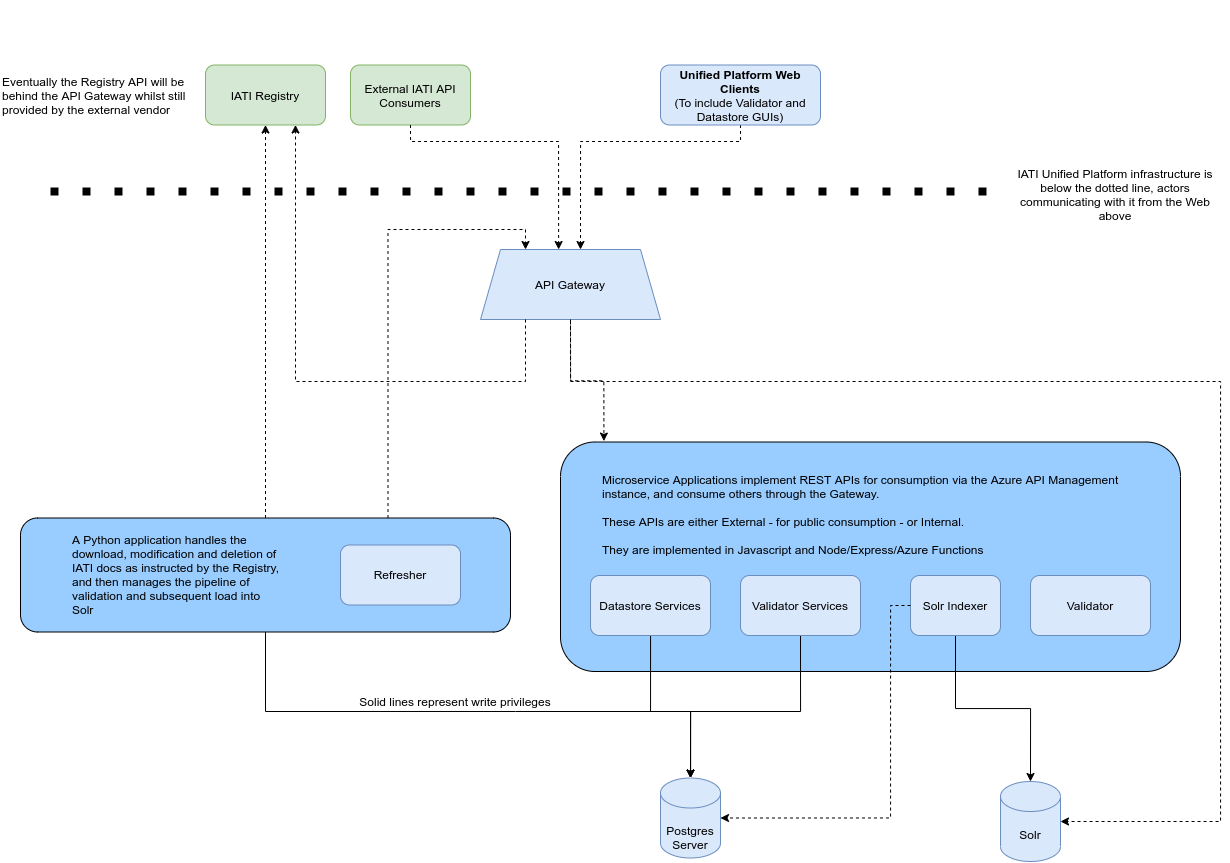

The diagram above was exported from draw.io. Its source (the exported page's mxGraphModel, read from the mxfile embedded in the PNG):
<mxGraphModel dx="2757" dy="948" grid="1" gridSize="10" guides="1" tooltips="1" connect="1" arrows="1" fold="1" page="1" pageScale="1" pageWidth="1169" pageHeight="826" background="#ffffff" math="0" shadow="0">
  <root>
    <mxCell id="0" />
    <mxCell id="1" parent="0" />
    <mxCell id="ZpWCWFE5XkaiGJ75AKX7-16" style="edgeStyle=orthogonalEdgeStyle;rounded=0;orthogonalLoop=1;jettySize=auto;html=1;entryX=0.5;entryY=0;entryDx=0;entryDy=0;entryPerimeter=0;" parent="1" source="k41s-rjIH6DsuVYQ3OpB-21" target="_4CKC4v-3pNAn9DAUJz7-65" edge="1">
      <mxGeometry relative="1" as="geometry">
        <Array as="points">
          <mxPoint x="365" y="810" />
          <mxPoint x="780" y="810" />
        </Array>
      </mxGeometry>
    </mxCell>
    <mxCell id="k41s-rjIH6DsuVYQ3OpB-21" value="" style="rounded=1;whiteSpace=wrap;html=1;fillColor=#99CCFF;" parent="1" vertex="1">
      <mxGeometry x="-130" y="616.5" width="490" height="114" as="geometry" />
    </mxCell>
    <mxCell id="k41s-rjIH6DsuVYQ3OpB-20" value="" style="rounded=1;whiteSpace=wrap;html=1;fillColor=#99CCFF;" parent="1" vertex="1">
      <mxGeometry x="410" y="540.5" width="620" height="229.5" as="geometry" />
    </mxCell>
    <mxCell id="_4CKC4v-3pNAn9DAUJz7-45" value="API Gateway" style="shape=trapezoid;perimeter=trapezoidPerimeter;whiteSpace=wrap;html=1;fixedSize=1;fillColor=#dae8fc;strokeColor=#6c8ebf;" parent="1" vertex="1">
      <mxGeometry x="330" y="348" width="180" height="70" as="geometry" />
    </mxCell>
    <mxCell id="_4CKC4v-3pNAn9DAUJz7-62" style="edgeStyle=orthogonalEdgeStyle;rounded=0;orthogonalLoop=1;jettySize=auto;html=1;dashed=1;exitX=0.5;exitY=1;exitDx=0;exitDy=0;exitPerimeter=0;" parent="1" source="_4CKC4v-3pNAn9DAUJz7-94" edge="1">
      <mxGeometry relative="1" as="geometry">
        <mxPoint x="620" y="140" as="sourcePoint" />
        <mxPoint x="430" y="348" as="targetPoint" />
        <Array as="points">
          <mxPoint x="590" y="240" />
          <mxPoint x="430" y="240" />
        </Array>
      </mxGeometry>
    </mxCell>
    <mxCell id="_4CKC4v-3pNAn9DAUJz7-65" value="&lt;br&gt;Postgres&lt;br&gt;Server" style="shape=cylinder3;whiteSpace=wrap;html=1;boundedLbl=1;backgroundOutline=1;size=15;fillColor=#dae8fc;strokeColor=#6c8ebf;" parent="1" vertex="1">
      <mxGeometry x="510" y="876.5" width="60" height="80" as="geometry" />
    </mxCell>
    <mxCell id="_4CKC4v-3pNAn9DAUJz7-74" value="Validator" style="rounded=1;whiteSpace=wrap;html=1;fillColor=#dae8fc;strokeColor=#6c8ebf;" parent="1" vertex="1">
      <mxGeometry x="880" y="674" width="120" height="60" as="geometry" />
    </mxCell>
    <mxCell id="ZpWCWFE5XkaiGJ75AKX7-11" style="edgeStyle=orthogonalEdgeStyle;rounded=0;orthogonalLoop=1;jettySize=auto;html=1;" parent="1" source="_4CKC4v-3pNAn9DAUJz7-75" target="_4CKC4v-3pNAn9DAUJz7-65" edge="1">
      <mxGeometry relative="1" as="geometry">
        <Array as="points">
          <mxPoint x="500" y="810" />
          <mxPoint x="540" y="810" />
        </Array>
      </mxGeometry>
    </mxCell>
    <mxCell id="_4CKC4v-3pNAn9DAUJz7-75" value="Datastore Services" style="rounded=1;whiteSpace=wrap;html=1;fillColor=#dae8fc;strokeColor=#6c8ebf;" parent="1" vertex="1">
      <mxGeometry x="440" y="674" width="120" height="60" as="geometry" />
    </mxCell>
    <mxCell id="_4CKC4v-3pNAn9DAUJz7-81" style="edgeStyle=orthogonalEdgeStyle;rounded=0;orthogonalLoop=1;jettySize=auto;html=1;startArrow=none;startFill=0;endArrow=classic;endFill=1;dashed=1;entryX=0.25;entryY=0;entryDx=0;entryDy=0;exitX=0.75;exitY=0;exitDx=0;exitDy=0;" parent="1" source="k41s-rjIH6DsuVYQ3OpB-21" target="_4CKC4v-3pNAn9DAUJz7-45" edge="1">
      <mxGeometry relative="1" as="geometry">
        <mxPoint x="330" y="617" as="sourcePoint" />
        <mxPoint x="200" y="310" as="targetPoint" />
      </mxGeometry>
    </mxCell>
    <mxCell id="_4CKC4v-3pNAn9DAUJz7-79" value="Refresher" style="rounded=1;whiteSpace=wrap;html=1;fillColor=#dae8fc;strokeColor=#6c8ebf;" parent="1" vertex="1">
      <mxGeometry x="190" y="643.5" width="120" height="60" as="geometry" />
    </mxCell>
    <mxCell id="_4CKC4v-3pNAn9DAUJz7-83" value="" style="endArrow=none;dashed=1;html=1;dashPattern=1 3;strokeWidth=8;" parent="1" edge="1">
      <mxGeometry width="50" height="50" relative="1" as="geometry">
        <mxPoint x="-100" y="290" as="sourcePoint" />
        <mxPoint x="850" y="290" as="targetPoint" />
      </mxGeometry>
    </mxCell>
    <mxCell id="_4CKC4v-3pNAn9DAUJz7-94" value="&lt;b&gt;Unified Platform Web Clients&lt;/b&gt;&lt;br&gt;(To include Validator and Datastore GUIs)" style="rounded=1;whiteSpace=wrap;html=1;fillColor=#dae8fc;strokeColor=#6c8ebf;" parent="1" vertex="1">
      <mxGeometry x="510" y="163.5" width="160" height="60" as="geometry" />
    </mxCell>
    <mxCell id="_4CKC4v-3pNAn9DAUJz7-95" value="External IATI API Consumers" style="rounded=1;whiteSpace=wrap;html=1;fillColor=#d5e8d4;strokeColor=#82b366;" parent="1" vertex="1">
      <mxGeometry x="200" y="163.5" width="120" height="60" as="geometry" />
    </mxCell>
    <mxCell id="_4CKC4v-3pNAn9DAUJz7-97" style="edgeStyle=orthogonalEdgeStyle;rounded=0;orthogonalLoop=1;jettySize=auto;html=1;dashed=1;exitX=0.5;exitY=1;exitDx=0;exitDy=0;entryX=0.434;entryY=0;entryDx=0;entryDy=0;entryPerimeter=0;" parent="1" source="_4CKC4v-3pNAn9DAUJz7-95" target="_4CKC4v-3pNAn9DAUJz7-45" edge="1">
      <mxGeometry relative="1" as="geometry">
        <mxPoint x="420" as="sourcePoint" />
        <mxPoint x="370" y="348" as="targetPoint" />
        <Array as="points">
          <mxPoint x="260" y="240" />
          <mxPoint x="408" y="240" />
        </Array>
      </mxGeometry>
    </mxCell>
    <mxCell id="_4CKC4v-3pNAn9DAUJz7-98" value="Microservice Applications implement REST APIs for consumption via the Azure API Management instance, and consume others through the Gateway.&lt;br&gt;&lt;br&gt;These APIs are either External - for public consumption - or Internal.&lt;br&gt;&lt;br&gt;They are implemented in Javascript and Node/Express/Azure Functions" style="text;html=1;strokeColor=none;fillColor=none;align=left;verticalAlign=middle;whiteSpace=wrap;rounded=0;" parent="1" vertex="1">
      <mxGeometry x="450" y="550" width="530" height="127" as="geometry" />
    </mxCell>
    <mxCell id="_4CKC4v-3pNAn9DAUJz7-100" value="A Python application handles the download, modification and deletion of IATI docs as instructed by the Registry, and then manages the pipeline of validation and subsequent load into Solr" style="text;html=1;strokeColor=none;fillColor=none;align=left;verticalAlign=middle;whiteSpace=wrap;rounded=0;" parent="1" vertex="1">
      <mxGeometry x="-80" y="610" width="210" height="127" as="geometry" />
    </mxCell>
    <mxCell id="9pC2fB5eRDXUsA1YrCIa-9" value="IATI Unified Platform infrastructure is below the dotted line, actors communicating with it from the Web above" style="text;html=1;strokeColor=none;fillColor=none;align=center;verticalAlign=middle;whiteSpace=wrap;rounded=0;" parent="1" vertex="1">
      <mxGeometry x="860" y="230" width="210" height="127" as="geometry" />
    </mxCell>
    <mxCell id="_4CKC4v-3pNAn9DAUJz7-88" value="IATI Registry" style="rounded=1;whiteSpace=wrap;html=1;fillColor=#d5e8d4;strokeColor=#82b366;" parent="1" vertex="1">
      <mxGeometry x="55" y="163.5" width="120" height="60" as="geometry" />
    </mxCell>
    <mxCell id="ZpWCWFE5XkaiGJ75AKX7-12" style="edgeStyle=orthogonalEdgeStyle;rounded=0;orthogonalLoop=1;jettySize=auto;html=1;exitX=0.5;exitY=1;exitDx=0;exitDy=0;" parent="1" source="inJ1C87I9fr6j4GhOQ4u-13" target="_4CKC4v-3pNAn9DAUJz7-65" edge="1">
      <mxGeometry relative="1" as="geometry">
        <Array as="points">
          <mxPoint x="650" y="810" />
          <mxPoint x="540" y="810" />
        </Array>
      </mxGeometry>
    </mxCell>
    <mxCell id="inJ1C87I9fr6j4GhOQ4u-13" value="Validator Services" style="rounded=1;whiteSpace=wrap;html=1;fillColor=#dae8fc;strokeColor=#6c8ebf;" parent="1" vertex="1">
      <mxGeometry x="590" y="674" width="120" height="60" as="geometry" />
    </mxCell>
    <mxCell id="ZpWCWFE5XkaiGJ75AKX7-7" style="edgeStyle=orthogonalEdgeStyle;rounded=0;orthogonalLoop=1;jettySize=auto;html=1;entryX=0.5;entryY=0;entryDx=0;entryDy=0;entryPerimeter=0;exitX=0.5;exitY=1;exitDx=0;exitDy=0;" parent="1" source="ZpWCWFE5XkaiGJ75AKX7-4" target="ZpWCWFE5XkaiGJ75AKX7-5" edge="1">
      <mxGeometry relative="1" as="geometry">
        <Array as="points" />
      </mxGeometry>
    </mxCell>
    <mxCell id="ZpWCWFE5XkaiGJ75AKX7-4" value="Solr Indexer" style="rounded=1;whiteSpace=wrap;html=1;fillColor=#dae8fc;strokeColor=#6c8ebf;" parent="1" vertex="1">
      <mxGeometry x="760" y="674" width="90" height="60" as="geometry" />
    </mxCell>
    <mxCell id="ZpWCWFE5XkaiGJ75AKX7-5" value="Solr" style="shape=cylinder3;whiteSpace=wrap;html=1;boundedLbl=1;backgroundOutline=1;size=15;fillColor=#dae8fc;strokeColor=#6c8ebf;" parent="1" vertex="1">
      <mxGeometry x="850" y="880" width="60" height="80" as="geometry" />
    </mxCell>
    <mxCell id="ZpWCWFE5XkaiGJ75AKX7-13" style="edgeStyle=orthogonalEdgeStyle;rounded=0;orthogonalLoop=1;jettySize=auto;html=1;exitX=0.5;exitY=1;exitDx=0;exitDy=0;" parent="1" edge="1">
      <mxGeometry relative="1" as="geometry">
        <mxPoint x="890" y="105.57" as="sourcePoint" />
        <mxPoint x="890" y="105.57" as="targetPoint" />
      </mxGeometry>
    </mxCell>
    <mxCell id="ZpWCWFE5XkaiGJ75AKX7-15" style="edgeStyle=orthogonalEdgeStyle;rounded=0;orthogonalLoop=1;jettySize=auto;html=1;startArrow=none;startFill=0;endArrow=classic;endFill=1;dashed=1;entryX=0.5;entryY=1;entryDx=0;entryDy=0;exitX=0.5;exitY=0;exitDx=0;exitDy=0;" parent="1" source="k41s-rjIH6DsuVYQ3OpB-21" target="_4CKC4v-3pNAn9DAUJz7-88" edge="1">
      <mxGeometry relative="1" as="geometry">
        <mxPoint x="190" y="560" as="sourcePoint" />
        <mxPoint x="900" y="40" as="targetPoint" />
        <Array as="points">
          <mxPoint x="115" y="330" />
          <mxPoint x="115" y="330" />
        </Array>
      </mxGeometry>
    </mxCell>
    <mxCell id="ZpWCWFE5XkaiGJ75AKX7-19" style="edgeStyle=orthogonalEdgeStyle;rounded=0;orthogonalLoop=1;jettySize=auto;html=1;entryX=1;entryY=0.5;entryDx=0;entryDy=0;entryPerimeter=0;exitX=0;exitY=0.5;exitDx=0;exitDy=0;dashed=1;" parent="1" source="ZpWCWFE5XkaiGJ75AKX7-4" target="_4CKC4v-3pNAn9DAUJz7-65" edge="1">
      <mxGeometry relative="1" as="geometry">
        <Array as="points">
          <mxPoint x="740" y="704" />
          <mxPoint x="740" y="916" />
        </Array>
        <mxPoint x="775.0000000000005" y="734" as="sourcePoint" />
      </mxGeometry>
    </mxCell>
    <mxCell id="ZpWCWFE5XkaiGJ75AKX7-21" style="edgeStyle=orthogonalEdgeStyle;rounded=0;orthogonalLoop=1;jettySize=auto;html=1;dashed=1;entryX=0.07;entryY=-0.004;entryDx=0;entryDy=0;exitX=0.5;exitY=1;exitDx=0;exitDy=0;entryPerimeter=0;" parent="1" source="_4CKC4v-3pNAn9DAUJz7-45" target="k41s-rjIH6DsuVYQ3OpB-20" edge="1">
      <mxGeometry relative="1" as="geometry">
        <mxPoint x="110" y="-2.2737367544323206e-13" as="sourcePoint" />
        <mxPoint x="110" y="358" as="targetPoint" />
      </mxGeometry>
    </mxCell>
    <mxCell id="ZpWCWFE5XkaiGJ75AKX7-22" style="edgeStyle=orthogonalEdgeStyle;rounded=0;orthogonalLoop=1;jettySize=auto;html=1;dashed=1;entryX=1;entryY=0.5;entryDx=0;entryDy=0;entryPerimeter=0;" parent="1" target="ZpWCWFE5XkaiGJ75AKX7-5" edge="1">
      <mxGeometry relative="1" as="geometry">
        <mxPoint x="420" y="420" as="sourcePoint" />
        <mxPoint x="120" y="368" as="targetPoint" />
        <Array as="points">
          <mxPoint x="420" y="480" />
          <mxPoint x="1070" y="480" />
          <mxPoint x="1070" y="920" />
        </Array>
      </mxGeometry>
    </mxCell>
    <mxCell id="ZpWCWFE5XkaiGJ75AKX7-23" value="Solid lines represent write privileges" style="text;html=1;strokeColor=none;fillColor=none;align=center;verticalAlign=middle;whiteSpace=wrap;rounded=0;" parent="1" vertex="1">
      <mxGeometry x="200" y="790" width="210" height="20" as="geometry" />
    </mxCell>
    <mxCell id="WAppQiYwUAiabf3FXwbl-4" style="edgeStyle=orthogonalEdgeStyle;rounded=0;orthogonalLoop=1;jettySize=auto;html=1;dashed=1;entryX=0.75;entryY=1;entryDx=0;entryDy=0;exitX=0.25;exitY=1;exitDx=0;exitDy=0;" parent="1" source="_4CKC4v-3pNAn9DAUJz7-45" target="_4CKC4v-3pNAn9DAUJz7-88" edge="1">
      <mxGeometry relative="1" as="geometry">
        <mxPoint x="430" y="430" as="sourcePoint" />
        <mxPoint x="920" y="942.5" as="targetPoint" />
        <Array as="points">
          <mxPoint x="375" y="480" />
          <mxPoint x="145" y="480" />
        </Array>
      </mxGeometry>
    </mxCell>
    <mxCell id="WAppQiYwUAiabf3FXwbl-6" value="Eventually the Registry API will be behind the API Gateway whilst still provided by the external vendor" style="text;html=1;strokeColor=none;fillColor=none;align=left;verticalAlign=middle;whiteSpace=wrap;rounded=0;" parent="1" vertex="1">
      <mxGeometry x="-150" y="130" width="210" height="127" as="geometry" />
    </mxCell>
  </root>
</mxGraphModel>